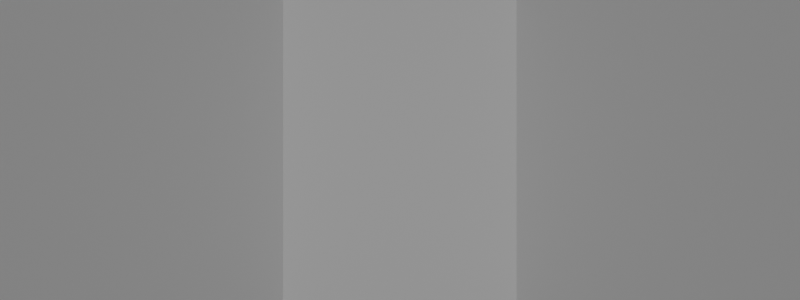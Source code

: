 # Source: SubWindow.blend  (saved by Blender 4.5.90; exported with 4.5.12 LTS)
import bpy
from mathutils import Matrix  # noqa: F401  (used for matrix-valued properties, if any)

bpy.ops.wm.read_factory_settings(use_empty=True)
scene = bpy.context.scene
scene.name = 'Scene'

# ---- collections
col_collection = bpy.data.collections.new('Collection'); scene.collection.children.link(col_collection)

# ---- materials (node trees are filled in below, after node groups)
mat_material = bpy.data.materials.new('Material')
mat_material.alpha_threshold = 0.0
mat_material.roughness = 0.5
mat_material.line_color = (0.0, 0.0, 0.0, 1.0)
mat_bg = bpy.data.materials.new('BG')

# ---- material node trees
mat_material.use_nodes = True; mat_material.node_tree.nodes.clear()
_N = mat_material.node_tree.nodes; _L = mat_material.node_tree.links
n0 = _N.new('ShaderNodeOutputMaterial'); n0.name = 'Material Output'; n0.location = (213, 163)
n1 = _N.new('ShaderNodeBsdfPrincipled'); n1.name = 'Principled BSDF'; n1.location = (-216, 199)
n1.inputs[0].default_value = (0.004642, 0.008456, 0.01658, 1.0)
n1.inputs[1].default_value = 1.0
n1.inputs[3].default_value = 10.05
n2 = _N.new('ShaderNodeTexNoise'); n2.name = 'Noise Texture'; n2.location = (-514, 171)
n2.inputs[2].default_value = 5.5
n2.inputs[4].default_value = 0.5305
_L.new(n1.outputs[0], n0.inputs[0])
_L.new(n2.outputs[0], n1.inputs[2])
n0.is_active_output = True
mat_bg.use_nodes = True; mat_bg.node_tree.nodes.clear()
_N = mat_bg.node_tree.nodes; _L = mat_bg.node_tree.links
n0 = _N.new('ShaderNodeBsdfPrincipled'); n0.name = 'Principled BSDF'; n0.location = (-200, 100)
n0.inputs[0].default_value = (0.03722, 0.3012, 0.5225, 1.0)
n1 = _N.new('ShaderNodeOutputMaterial'); n1.name = 'Material Output'; n1.location = (200, 100)
_L.new(n0.outputs[0], n1.inputs[0])
n1.is_active_output = True

# ---- world
world_world = bpy.data.worlds.new('World'); scene.world = world_world
world_world.use_nodes = True; world_world.node_tree.nodes.clear()
_N = world_world.node_tree.nodes; _L = world_world.node_tree.links
n0 = _N.new('ShaderNodeOutputWorld'); n0.name = 'World Output'; n0.location = (200, 100)
n1 = _N.new('ShaderNodeBackground'); n1.name = 'Background'; n1.location = (-200, 100)
n1.inputs[0].default_value = (0.05088, 0.05088, 0.05088, 1.0)
_L.new(n1.outputs[0], n0.inputs[0])
n0.is_active_output = True
world_world.color = (0.05088, 0.05088, 0.05088)
world_world.sun_shadow_jitter_overblur = 0.0

# ---- cameras
cam_camera = bpy.data.cameras.new('Camera')
cam_camera.clip_end = 100.0
cam_camera.ortho_scale = 7.314

# ---- lights
light_light = bpy.data.lights.new('Light', 'POINT')
light_light.energy = 1000.0
light_light.shadow_soft_size = 0.1
light_sun = bpy.data.lights.new('Sun', 'SUN')
light_sun.energy = 1.0

# ---- meshes
me_cube = bpy.data.meshes.new('Cube')
me_cube.from_pydata([(1.0, 1.0, 1.0), (1.0, 1.0, -1.0), (1.0, -1.0, 1.0), (1.0, -1.0, -1.0), (-1.0, 1.0, 1.0), (-1.0, 1.0, -1.0), (-1.0, -1.0, 1.0), (-1.0, -1.0, -1.0), (-0.6158, 1.0, 0.0004778), (-0.6041, 1.0, -0.1696), (-0.6041, 1.0, 0.1706), (-0.5133, 1.0, -0.4839), (-0.5133, 1.0, 0.4849), (-0.5695, 1.0, -0.3332), (-0.5695, 1.0, 0.3342), (-0.4377, 1.0, 0.617), (-0.3455, 1.0, 0.7255), (-0.007645, 1.0, 0.8724), (-0.1263, 1.0, 0.8557), (-0.2404, 1.0, 0.806), (0.2251, 1.0, 0.806), (0.4224, 1.0, 0.617), (0.3302, 1.0, 0.7255), (0.111, 1.0, 0.8557), (-0.4377, 1.0, -0.6161), (-0.2404, 1.0, -0.8051), (-0.3455, 1.0, -0.7245), (-0.007645, 1.0, -0.8715), (0.2251, 1.0, -0.8051), (0.111, 1.0, -0.8547), (-0.1263, 1.0, -0.8547), (0.4224, 1.0, -0.6161), (0.498, 1.0, -0.4839), (0.498, 1.0, 0.4849), (0.6005, 1.0, 0.0004778), (0.5888, 1.0, -0.1696), (0.5888, 1.0, 0.1706), (0.5542, 1.0, 0.3342), (0.5542, 1.0, -0.3332), (0.3302, 1.0, -0.7245), (-0.4377, -0.9517, 0.617), (-0.4778, -1.0, 0.6443), (-0.439, -0.9642, 0.618), (-0.443, -0.9759, 0.6207), (-0.4494, -0.9859, 0.625), (-0.4577, -0.9935, 0.6307), (-0.4674, -0.9984, 0.6373), (-0.2404, -0.9517, 0.806), (-0.2651, -1.0, 0.848), (-0.2412, -0.9642, 0.8075), (-0.2437, -0.9759, 0.8117), (-0.2476, -0.9859, 0.8183), (-0.2527, -0.9935, 0.827), (-0.2587, -0.9984, 0.8371), (-0.3455, -0.9517, 0.7255), (-0.3787, -1.0, 0.7608), (-0.3466, -0.9642, 0.7267), (-0.35, -0.9759, 0.7302), (-0.3552, -0.9859, 0.7358), (-0.3621, -0.9935, 0.7431), (-0.3701, -0.9984, 0.7517), (-0.007645, -0.9517, 0.8724), (-0.007645, -1.0, 0.9212), (-0.007645, -0.9642, 0.8741), (-0.007645, -0.9759, 0.8789), (-0.007645, -0.9859, 0.8867), (-0.007645, -0.9935, 0.8968), (-0.007645, -0.9984, 0.9086), (0.2251, -0.9517, 0.806), (0.2498, -1.0, 0.848), (0.2259, -0.9642, 0.8075), (0.2284, -0.9759, 0.8117), (0.2323, -0.9859, 0.8183), (0.2374, -0.9935, 0.827), (0.2434, -0.9984, 0.8371), (0.111, -0.9517, 0.8557), (0.1242, -1.0, 0.9026), (0.1114, -0.9642, 0.8573), (0.1128, -0.9759, 0.8619), (0.1149, -0.9859, 0.8694), (0.1176, -0.9935, 0.8791), (0.1208, -0.9984, 0.8904), (-0.1263, -0.9517, 0.8557), (-0.1395, -1.0, 0.9026), (-0.1267, -0.9642, 0.8573), (-0.1281, -0.9759, 0.8619), (-0.1302, -0.9859, 0.8694), (-0.1329, -0.9935, 0.8791), (-0.1361, -0.9984, 0.8904), (0.4224, -0.9517, 0.617), (0.4621, -1.0, 0.6449), (0.4237, -0.9642, 0.618), (0.4277, -0.9759, 0.6208), (0.434, -0.9859, 0.6252), (0.4422, -0.9935, 0.631), (0.4518, -0.9984, 0.6377), (0.498, -0.9517, -0.4839), (0.5419, -1.0, -0.5045), (0.4995, -0.9642, -0.4846), (0.5039, -0.9759, -0.4867), (0.5108, -0.9859, -0.49), (0.5199, -0.9935, -0.4942), (0.5305, -0.9984, -0.4992), (0.498, -0.9517, 0.4849), (0.5419, -1.0, 0.5055), (0.4995, -0.9642, 0.4856), (0.5039, -0.9759, 0.4877), (0.5108, -0.9859, 0.4909), (0.5199, -0.9935, 0.4952), (0.5305, -0.9984, 0.5001), (0.6005, -0.9517, 0.0004778), (0.6489, -1.0, 0.0004778), (0.6021, -0.9642, 0.0004778), (0.607, -0.9759, 0.0004778), (0.6147, -0.9859, 0.0004778), (0.6247, -0.9935, 0.0004778), (0.6364, -0.9984, 0.0004778), (0.5888, -0.9517, -0.1696), (0.6368, -1.0, -0.1763), (0.5904, -0.9642, -0.1699), (0.5952, -0.9759, -0.1705), (0.6028, -0.9859, -0.1716), (0.6128, -0.9935, -0.173), (0.6243, -0.9984, -0.1746), (0.5888, -0.9517, 0.1706), (0.6368, -1.0, 0.1773), (0.5904, -0.9642, 0.1708), (0.5952, -0.9759, 0.1715), (0.6028, -0.9859, 0.1725), (0.6128, -0.9935, 0.1739), (0.6243, -0.9984, 0.1755), (0.5542, -0.9517, 0.3342), (0.6007, -1.0, 0.3477), (0.5558, -0.9642, 0.3346), (0.5604, -0.9759, 0.336), (0.5678, -0.9859, 0.3381), (0.5774, -0.9935, 0.3409), (0.5887, -0.9984, 0.3442), (0.5542, -0.9517, -0.3332), (0.6007, -1.0, -0.3467), (0.5558, -0.9642, -0.3337), (0.5604, -0.9759, -0.335), (0.5678, -0.9859, -0.3372), (0.5774, -0.9935, -0.3399), (0.5887, -0.9984, -0.3432), (0.3302, -0.9517, 0.7255), (0.3637, -1.0, 0.7607), (0.3314, -0.9642, 0.7267), (0.3347, -0.9759, 0.7302), (0.34, -0.9859, 0.7358), (0.3469, -0.9935, 0.7431), (0.355, -0.9984, 0.7516), (-0.6158, -0.9517, 0.0004778), (-0.6642, -1.0, 0.0004778), (-0.6174, -0.9642, 0.0004778), (-0.6223, -0.9759, 0.0004778), (-0.63, -0.9859, 0.0004778), (-0.64, -0.9935, 0.0004778), (-0.6517, -0.9984, 0.0004778), (-0.6041, -0.9517, 0.1706), (-0.652, -1.0, 0.1773), (-0.6057, -0.9642, 0.1708), (-0.6105, -0.9759, 0.1715), (-0.6181, -0.9859, 0.1725), (-0.6281, -0.9935, 0.1739), (-0.6396, -0.9984, 0.1755), (-0.6041, -0.9517, -0.1696), (-0.652, -1.0, -0.1763), (-0.6057, -0.9642, -0.1699), (-0.6105, -0.9759, -0.1705), (-0.6181, -0.9859, -0.1716), (-0.6281, -0.9935, -0.173), (-0.6396, -0.9984, -0.1746), (-0.5133, -0.9517, -0.4839), (-0.557, -1.0, -0.5048), (-0.5148, -0.9642, -0.4847), (-0.5191, -0.9759, -0.4867), (-0.5261, -0.9859, -0.4901), (-0.5352, -0.9935, -0.4944), (-0.5457, -0.9984, -0.4994), (-0.557, -1.0, 0.5058), (-0.5133, -0.9517, 0.4849), (-0.5457, -0.9984, 0.5004), (-0.5352, -0.9935, 0.4954), (-0.5261, -0.9859, 0.491), (-0.5191, -0.9759, 0.4877), (-0.5148, -0.9642, 0.4856), (-0.4777, -1.0, -0.6434), (-0.4377, -0.9517, -0.6161), (-0.4674, -0.9984, -0.6363), (-0.4577, -0.9935, -0.6297), (-0.4494, -0.9859, -0.6241), (-0.443, -0.9759, -0.6197), (-0.439, -0.9642, -0.617), (-0.5695, -0.9517, -0.3332), (-0.616, -1.0, -0.3467), (-0.5711, -0.9642, -0.3337), (-0.5757, -0.9759, -0.335), (-0.5831, -0.9859, -0.3372), (-0.5927, -0.9935, -0.3399), (-0.604, -0.9984, -0.3432), (-0.5695, -0.9517, 0.3342), (-0.616, -1.0, 0.3477), (-0.5711, -0.9642, 0.3346), (-0.5757, -0.9759, 0.336), (-0.5831, -0.9859, 0.3381), (-0.5927, -0.9935, 0.3409), (-0.604, -0.9984, 0.3442), (-0.3788, -1.0, -0.7599), (-0.3455, -0.9517, -0.7245), (-0.3702, -0.9984, -0.7507), (-0.3621, -0.9935, -0.7422), (-0.3552, -0.9859, -0.7349), (-0.35, -0.9759, -0.7292), (-0.3466, -0.9642, -0.7257), (-0.007645, -0.9517, -0.8715), (-0.007645, -1.0, -0.9202), (-0.007645, -0.9642, -0.8731), (-0.007645, -0.9759, -0.878), (-0.007645, -0.9859, -0.8857), (-0.007645, -0.9935, -0.8958), (-0.007645, -0.9984, -0.9076), (-0.1263, -0.9517, -0.8547), (-0.1395, -1.0, -0.9016), (-0.1267, -0.9642, -0.8563), (-0.1281, -0.9759, -0.861), (-0.1302, -0.9859, -0.8684), (-0.1329, -0.9935, -0.8782), (-0.1361, -0.9984, -0.8895), (-0.2404, -0.9517, -0.8051), (-0.2651, -1.0, -0.847), (-0.2412, -0.9642, -0.8065), (-0.2437, -0.9759, -0.8107), (-0.2476, -0.9859, -0.8174), (-0.2527, -0.9935, -0.826), (-0.2587, -0.9984, -0.8362), (0.2251, -0.9517, -0.8051), (0.2498, -1.0, -0.847), (0.2259, -0.9642, -0.8065), (0.2284, -0.9759, -0.8107), (0.2323, -0.9859, -0.8174), (0.2374, -0.9935, -0.826), (0.2434, -0.9984, -0.8362), (0.4224, -0.9517, -0.6161), (0.4621, -1.0, -0.6439), (0.4237, -0.9642, -0.617), (0.4277, -0.9759, -0.6198), (0.434, -0.9859, -0.6242), (0.4422, -0.9935, -0.63), (0.4518, -0.9984, -0.6367), (0.111, -0.9517, -0.8547), (0.1242, -1.0, -0.9016), (0.1114, -0.9642, -0.8563), (0.1128, -0.9759, -0.861), (0.1149, -0.9859, -0.8684), (0.1176, -0.9935, -0.8782), (0.1208, -0.9984, -0.8895), (0.3302, -0.9517, -0.7245), (0.3637, -1.0, -0.7597), (0.3314, -0.9642, -0.7257), (0.3347, -0.9759, -0.7292), (0.34, -0.9859, -0.7348), (0.3469, -0.9935, -0.7421), (0.355, -0.9984, -0.7506)], [], [(0, 4, 6, 2), (7, 6, 4, 5), (5, 1, 3, 7), (1, 0, 2, 3), (4, 0, 1, 5, 24, 26, 25, 30, 27, 29, 28, 39, 31, 32, 38, 35, 34, 36, 37, 33, 21, 22, 20, 23, 17, 18, 19, 16, 15), (24, 5, 4, 15, 12, 14, 10, 8, 9, 13, 11), (41, 180, 182, 46), (46, 182, 183, 45), (45, 183, 184, 44), (44, 184, 185, 43), (43, 185, 186, 42), (42, 186, 181, 40), (174, 187, 189, 179), (179, 189, 190, 178), (178, 190, 191, 177), (177, 191, 192, 176), (176, 192, 193, 175), (175, 193, 188, 173), (173, 194, 196, 175), (175, 196, 197, 176), (176, 197, 198, 177), (177, 198, 199, 178), (178, 199, 200, 179), (179, 200, 195, 174), (167, 195, 200, 172), (172, 200, 199, 171), (171, 199, 198, 170), (170, 198, 197, 169), (169, 197, 196, 168), (168, 196, 194, 166), (153, 167, 172, 158), (158, 172, 171, 157), (157, 171, 170, 156), (156, 170, 169, 155), (155, 169, 168, 154), (154, 168, 166, 152), (152, 159, 161, 154), (154, 161, 162, 155), (155, 162, 163, 156), (156, 163, 164, 157), (157, 164, 165, 158), (158, 165, 160, 153), (159, 201, 203, 161), (161, 203, 204, 162), (162, 204, 205, 163), (163, 205, 206, 164), (164, 206, 207, 165), (165, 207, 202, 160), (180, 202, 207, 182), (182, 207, 206, 183), (183, 206, 205, 184), (184, 205, 204, 185), (185, 204, 203, 186), (186, 203, 201, 181), (187, 208, 210, 189), (189, 210, 211, 190), (190, 211, 212, 191), (191, 212, 213, 192), (192, 213, 214, 193), (193, 214, 209, 188), (40, 54, 56, 42), (42, 56, 57, 43), (43, 57, 58, 44), (44, 58, 59, 45), (45, 59, 60, 46), (46, 60, 55, 41), (48, 55, 60, 53), (53, 60, 59, 52), (52, 59, 58, 51), (51, 58, 57, 50), (50, 57, 56, 49), (49, 56, 54, 47), (47, 82, 84, 49), (49, 84, 85, 50), (50, 85, 86, 51), (51, 86, 87, 52), (52, 87, 88, 53), (53, 88, 83, 48), (62, 83, 88, 67), (67, 88, 87, 66), (66, 87, 86, 65), (65, 86, 85, 64), (64, 85, 84, 63), (63, 84, 82, 61), (61, 75, 77, 63), (63, 77, 78, 64), (64, 78, 79, 65), (65, 79, 80, 66), (66, 80, 81, 67), (67, 81, 76, 62), (69, 76, 81, 74), (74, 81, 80, 73), (73, 80, 79, 72), (72, 79, 78, 71), (71, 78, 77, 70), (70, 77, 75, 68), (68, 145, 147, 70), (70, 147, 148, 71), (71, 148, 149, 72), (72, 149, 150, 73), (73, 150, 151, 74), (74, 151, 146, 69), (90, 146, 151, 95), (95, 151, 150, 94), (94, 150, 149, 93), (93, 149, 148, 92), (92, 148, 147, 91), (91, 147, 145, 89), (89, 103, 105, 91), (91, 105, 106, 92), (92, 106, 107, 93), (93, 107, 108, 94), (94, 108, 109, 95), (95, 109, 104, 90), (103, 131, 133, 105), (105, 133, 134, 106), (106, 134, 135, 107), (107, 135, 136, 108), (108, 136, 137, 109), (109, 137, 132, 104), (125, 132, 137, 130), (130, 137, 136, 129), (129, 136, 135, 128), (128, 135, 134, 127), (127, 134, 133, 126), (126, 133, 131, 124), (111, 125, 130, 116), (116, 130, 129, 115), (115, 129, 128, 114), (114, 128, 127, 113), (113, 127, 126, 112), (112, 126, 124, 110), (110, 117, 119, 112), (112, 119, 120, 113), (113, 120, 121, 114), (114, 121, 122, 115), (115, 122, 123, 116), (116, 123, 118, 111), (117, 138, 140, 119), (119, 140, 141, 120), (120, 141, 142, 121), (121, 142, 143, 122), (122, 143, 144, 123), (123, 144, 139, 118), (97, 139, 144, 102), (102, 144, 143, 101), (101, 143, 142, 100), (100, 142, 141, 99), (99, 141, 140, 98), (98, 140, 138, 96), (96, 243, 245, 98), (98, 245, 246, 99), (99, 246, 247, 100), (100, 247, 248, 101), (101, 248, 249, 102), (102, 249, 244, 97), (243, 257, 259, 245), (245, 259, 260, 246), (246, 260, 261, 247), (247, 261, 262, 248), (248, 262, 263, 249), (249, 263, 258, 244), (237, 258, 263, 242), (242, 263, 262, 241), (241, 262, 261, 240), (240, 261, 260, 239), (239, 260, 259, 238), (238, 259, 257, 236), (236, 250, 252, 238), (238, 252, 253, 239), (239, 253, 254, 240), (240, 254, 255, 241), (241, 255, 256, 242), (242, 256, 251, 237), (216, 251, 256, 221), (221, 256, 255, 220), (220, 255, 254, 219), (219, 254, 253, 218), (218, 253, 252, 217), (217, 252, 250, 215), (215, 222, 224, 217), (217, 224, 225, 218), (218, 225, 226, 219), (219, 226, 227, 220), (220, 227, 228, 221), (221, 228, 223, 216), (222, 229, 231, 224), (224, 231, 232, 225), (225, 232, 233, 226), (226, 233, 234, 227), (227, 234, 235, 228), (228, 235, 230, 223), (208, 230, 235, 210), (210, 235, 234, 211), (211, 234, 233, 212), (212, 233, 232, 213), (213, 232, 231, 214), (214, 231, 229, 209), (40, 181, 12, 15), (41, 6, 7, 187, 174, 195, 167, 153, 160, 202, 180), (187, 7, 3, 2, 6, 41, 55, 48, 83, 62, 76, 69, 146, 90, 104, 132, 125, 111, 118, 139, 97, 244, 258, 237, 251, 216, 223, 230, 208), (54, 40, 15, 16), (47, 54, 16, 19), (82, 47, 19, 18), (61, 82, 18, 17), (75, 61, 17, 23), (68, 75, 23, 20), (145, 68, 20, 22), (145, 22, 21, 89), (103, 89, 21, 33), (138, 38, 32, 96), (96, 32, 31, 243), (103, 33, 37, 131), (124, 36, 34, 110), (110, 34, 35, 117), (117, 35, 38, 138), (131, 37, 36, 124), (152, 166, 9, 8), (159, 152, 8, 10), (201, 159, 10, 14), (166, 194, 13, 9), (11, 173, 188, 24), (194, 173, 11, 13), (181, 201, 14, 12), (188, 209, 26, 24), (26, 209, 229, 25), (27, 215, 250, 29), (30, 222, 215, 27), (25, 229, 222, 30), (28, 236, 257, 39), (29, 250, 236, 28), (243, 31, 39, 257)])
me_cube.polygons.foreach_set('use_smooth', [1, 1, 1, 1, 1, 1, 1, 1, 1, 0, 0, 0, 1, 1, 1, 0, 0, 0, 0, 0, 0, 1, 1, 1, 1, 1, 1, 0, 0, 0, 1, 1, 1, 0, 0, 0, 0, 0, 0, 1, 1, 1, 0, 0, 0, 1, 1, 1, 1, 1, 1, 0, 0, 0, 1, 1, 1, 0, 0, 0, 0, 0, 0, 1, 1, 1, 1, 1, 1, 0, 0, 0, 0, 0, 0, 1, 1, 1, 1, 1, 1, 0, 0, 0, 0, 0, 0, 1, 1, 1, 1, 1, 1, 0, 0, 0, 0, 0, 0, 1, 1, 1, 1, 1, 1, 0, 0, 0, 0, 0, 0, 1, 1, 1, 0, 0, 0, 1, 1, 1, 1, 1, 1, 0, 0, 0, 1, 1, 1, 0, 0, 0, 0, 0, 0, 1, 1, 1, 0, 0, 0, 1, 1, 1, 1, 1, 1, 0, 0, 0, 0, 0, 0, 1, 1, 1, 0, 0, 0, 1, 1, 1, 1, 1, 1, 0, 0, 0, 0, 0, 0, 1, 1, 1, 1, 1, 1, 0, 0, 0, 0, 0, 0, 1, 1, 1, 0, 0, 0, 1, 1, 1, 1, 1, 1, 0, 0, 0, 0, 1, 1, 0, 0, 0, 0, 0, 0, 0, 0, 0, 0, 0, 0, 0, 0, 0, 0, 0, 0, 0, 0, 0, 0, 0, 0, 0, 0, 0, 0, 0, 0, 0])
_uv = me_cube.uv_layers.new(name='UVMap')
_uv.uv.foreach_set('vector', [0.625, 0.5, 0.875, 0.5, 0.875, 0.75, 0.625, 0.75, 0.375, 0.0, 0.625, 0.0, 0.625, 0.25, 0.375, 0.25, 0.125, 0.5, 0.375, 0.5, 0.375, 0.75, 0.125, 0.75, 0.375, 0.5, 0.625, 0.5, 0.625, 0.75, 0.375, 0.75, 0.625, 0.25, 0.625, 0.5, 0.375, 0.5, 0.375, 0.25, 0.423, 0.3203, 0.4094, 0.3318, 0.3994, 0.345, 0.3932, 0.3592, 0.3911, 0.374, 0.3932, 0.3889, 0.3994, 0.4031, 0.4094, 0.4163, 0.423, 0.4278, 0.4395, 0.4372, 0.4584, 0.4443, 0.4788, 0.4486, 0.5001, 0.4501, 0.5213, 0.4486, 0.5418, 0.4443, 0.5606, 0.4372, 0.5771, 0.4278, 0.5907, 0.4163, 0.6008, 0.4031, 0.607, 0.3889, 0.6091, 0.374, 0.607, 0.3592, 0.6008, 0.345, 0.5907, 0.3318, 0.5771, 0.3203, 0.423, 0.3203, 0.375, 0.25, 0.625, 0.25, 0.5771, 0.3203, 0.5606, 0.3108, 0.5418, 0.3038, 0.5213, 0.2995, 0.5001, 0.298, 0.4788, 0.2995, 0.4584, 0.3038, 0.4395, 0.3108, 0.5805, 0.9347, 0.5632, 0.9446, 0.5626, 0.9432, 0.5797, 0.9334, 0.5797, 0.9334, 0.5626, 0.9432, 0.5619, 0.9419, 0.5788, 0.9322, 0.5788, 0.9322, 0.5619, 0.9419, 0.5606, 0.9392, 0.5771, 0.9297, 0.375, 0.7317, 0.3438, 0.7317, 0.3438, 0.7331, 0.375, 0.7331, 0.375, 0.7331, 0.3438, 0.7331, 0.3438, 0.7338, 0.375, 0.7338, 0.375, 0.7338, 0.3438, 0.7338, 0.3437, 0.7346, 0.375, 0.7346, 0.4369, 0.9446, 0.4196, 0.9347, 0.4205, 0.9334, 0.4376, 0.9432, 0.4376, 0.9432, 0.4205, 0.9334, 0.4213, 0.9322, 0.4382, 0.9419, 0.4382, 0.9419, 0.4213, 0.9322, 0.423, 0.9297, 0.4395, 0.9392, 0.1562, 0.7317, 0.125, 0.7317, 0.125, 0.7331, 0.1562, 0.7331, 0.1562, 0.7331, 0.125, 0.7331, 0.125, 0.7338, 0.1562, 0.7338, 0.1562, 0.7338, 0.125, 0.7338, 0.125, 0.7346, 0.1562, 0.7346, 0.1562, 0.7346, 0.1875, 0.7346, 0.1875, 0.7338, 0.1562, 0.7338, 0.1562, 0.7338, 0.1875, 0.7338, 0.1875, 0.7331, 0.1562, 0.7331, 0.1562, 0.7331, 0.1875, 0.7331, 0.1875, 0.7317, 0.1562, 0.7317, 0.4395, 0.9392, 0.4584, 0.9462, 0.4575, 0.9491, 0.4382, 0.9419, 0.4382, 0.9419, 0.4575, 0.9491, 0.4571, 0.9505, 0.4376, 0.9432, 0.4376, 0.9432, 0.4571, 0.9505, 0.4567, 0.952, 0.4369, 0.9446, 0.478, 0.9565, 0.4567, 0.952, 0.4571, 0.9505, 0.4782, 0.955, 0.4782, 0.955, 0.4571, 0.9505, 0.4575, 0.9491, 0.4784, 0.9535, 0.4784, 0.9535, 0.4575, 0.9491, 0.4584, 0.9462, 0.4788, 0.9505, 0.2188, 0.7317, 0.1875, 0.7317, 0.1875, 0.7331, 0.2188, 0.7331, 0.2188, 0.7331, 0.1875, 0.7331, 0.1875, 0.7338, 0.2188, 0.7338, 0.2188, 0.7338, 0.1875, 0.7338, 0.1875, 0.7346, 0.2187, 0.7346, 0.5001, 0.958, 0.478, 0.9565, 0.4782, 0.955, 0.5001, 0.9565, 0.5001, 0.9565, 0.4782, 0.955, 0.4784, 0.9535, 0.5001, 0.955, 0.5001, 0.955, 0.4784, 0.9535, 0.4788, 0.9505, 0.5001, 0.952, 0.25, 0.7317, 0.2188, 0.7317, 0.2188, 0.7331, 0.25, 0.7331, 0.25, 0.7331, 0.2188, 0.7331, 0.2188, 0.7338, 0.25, 0.7338, 0.25, 0.7338, 0.2188, 0.7338, 0.2187, 0.7346, 0.25, 0.7346, 0.25, 0.7346, 0.2813, 0.7346, 0.2812, 0.7338, 0.25, 0.7338, 0.25, 0.7338, 0.2812, 0.7338, 0.2812, 0.7331, 0.25, 0.7331, 0.25, 0.7331, 0.2812, 0.7331, 0.2813, 0.7317, 0.25, 0.7317, 0.5001, 0.952, 0.5213, 0.9505, 0.5217, 0.9535, 0.5001, 0.955, 0.5001, 0.955, 0.5217, 0.9535, 0.5219, 0.955, 0.5001, 0.9565, 0.5001, 0.9565, 0.5219, 0.955, 0.5222, 0.9565, 0.5001, 0.958, 0.2813, 0.7346, 0.3125, 0.7346, 0.3125, 0.7338, 0.2812, 0.7338, 0.2812, 0.7338, 0.3125, 0.7338, 0.3125, 0.7331, 0.2812, 0.7331, 0.2812, 0.7331, 0.3125, 0.7331, 0.3125, 0.7317, 0.2813, 0.7317, 0.5213, 0.9505, 0.5418, 0.9462, 0.5426, 0.9491, 0.5217, 0.9535, 0.5217, 0.9535, 0.5426, 0.9491, 0.543, 0.9505, 0.5219, 0.955, 0.5219, 0.955, 0.543, 0.9505, 0.5435, 0.952, 0.5222, 0.9565, 0.5632, 0.9446, 0.5435, 0.952, 0.543, 0.9505, 0.5626, 0.9432, 0.5626, 0.9432, 0.543, 0.9505, 0.5426, 0.9491, 0.5619, 0.9419, 0.5619, 0.9419, 0.5426, 0.9491, 0.5418, 0.9462, 0.5606, 0.9392, 0.3438, 0.7317, 0.3125, 0.7317, 0.3125, 0.7331, 0.3438, 0.7331, 0.3438, 0.7331, 0.3125, 0.7331, 0.3125, 0.7338, 0.3438, 0.7338, 0.3438, 0.7338, 0.3125, 0.7338, 0.3125, 0.7346, 0.3437, 0.7346, 0.4196, 0.9347, 0.405, 0.9223, 0.4062, 0.9213, 0.4205, 0.9334, 0.4205, 0.9334, 0.4062, 0.9213, 0.4072, 0.9203, 0.4213, 0.9322, 0.4213, 0.9322, 0.4072, 0.9203, 0.4094, 0.9182, 0.423, 0.9297, 0.125, 0.7317, 0.09375, 0.7317, 0.09374, 0.7331, 0.125, 0.7331, 0.125, 0.7331, 0.09374, 0.7331, 0.09375, 0.7338, 0.125, 0.7338, 0.125, 0.7338, 0.09375, 0.7338, 0.09375, 0.7346, 0.125, 0.7346, 0.375, 0.7346, 0.4062, 0.7346, 0.4063, 0.7338, 0.375, 0.7338, 0.375, 0.7338, 0.4063, 0.7338, 0.4063, 0.7331, 0.375, 0.7331, 0.375, 0.7331, 0.4063, 0.7331, 0.4063, 0.7317, 0.375, 0.7317, 0.5771, 0.9297, 0.5907, 0.9182, 0.5929, 0.9203, 0.5788, 0.9322, 0.5788, 0.9322, 0.5929, 0.9203, 0.594, 0.9213, 0.5797, 0.9334, 0.5797, 0.9334, 0.594, 0.9213, 0.5951, 0.9223, 0.5805, 0.9347, 0.606, 0.9081, 0.5951, 0.9223, 0.594, 0.9213, 0.6046, 0.9073, 0.6046, 0.9073, 0.594, 0.9213, 0.5929, 0.9203, 0.6034, 0.9066, 0.6034, 0.9066, 0.5929, 0.9203, 0.5907, 0.9182, 0.6008, 0.905, 0.4375, 0.7317, 0.4063, 0.7317, 0.4063, 0.7331, 0.4375, 0.7331, 0.4375, 0.7331, 0.4063, 0.7331, 0.4063, 0.7338, 0.4375, 0.7338, 0.4375, 0.7338, 0.4063, 0.7338, 0.4062, 0.7346, 0.4375, 0.7346, 0.4375, 0.7346, 0.4687, 0.7346, 0.4688, 0.7338, 0.4375, 0.7338, 0.4375, 0.7338, 0.4688, 0.7338, 0.4687, 0.7331, 0.4375, 0.7331, 0.4375, 0.7331, 0.4687, 0.7331, 0.4688, 0.7317, 0.4375, 0.7317, 0.6008, 0.905, 0.607, 0.8908, 0.6099, 0.8916, 0.6034, 0.9066, 0.6034, 0.9066, 0.6099, 0.8916, 0.6113, 0.892, 0.6046, 0.9073, 0.6046, 0.9073, 0.6113, 0.892, 0.6128, 0.8924, 0.606, 0.9081, 0.6151, 0.876, 0.6128, 0.8924, 0.6113, 0.892, 0.6136, 0.876, 0.6136, 0.876, 0.6113, 0.892, 0.6099, 0.8916, 0.6121, 0.876, 0.6121, 0.876, 0.6099, 0.8916, 0.607, 0.8908, 0.6091, 0.876, 0.5, 0.7317, 0.4688, 0.7317, 0.4687, 0.7331, 0.5, 0.7331, 0.5, 0.7331, 0.4687, 0.7331, 0.4688, 0.7338, 0.5, 0.7338, 0.5, 0.7338, 0.4688, 0.7338, 0.4687, 0.7346, 0.5, 0.7346, 0.5, 0.7346, 0.5312, 0.7346, 0.5313, 0.7338, 0.5, 0.7338, 0.5, 0.7338, 0.5313, 0.7338, 0.5313, 0.7331, 0.5, 0.7331, 0.5, 0.7331, 0.5313, 0.7331, 0.5312, 0.7317, 0.5, 0.7317, 0.6091, 0.876, 0.607, 0.8611, 0.6099, 0.8603, 0.6121, 0.876, 0.6121, 0.876, 0.6099, 0.8603, 0.6113, 0.8599, 0.6136, 0.876, 0.6136, 0.876, 0.6113, 0.8599, 0.6128, 0.8595, 0.6151, 0.876, 0.606, 0.8438, 0.6128, 0.8595, 0.6113, 0.8599, 0.6046, 0.8446, 0.6046, 0.8446, 0.6113, 0.8599, 0.6099, 0.8603, 0.6034, 0.8453, 0.6034, 0.8453, 0.6099, 0.8603, 0.607, 0.8611, 0.6008, 0.8469, 0.5625, 0.7317, 0.5312, 0.7317, 0.5313, 0.7331, 0.5625, 0.7331, 0.5625, 0.7331, 0.5313, 0.7331, 0.5313, 0.7338, 0.5625, 0.7338, 0.5625, 0.7338, 0.5313, 0.7338, 0.5312, 0.7346, 0.5625, 0.7346, 0.5625, 0.7346, 0.5938, 0.7346, 0.5937, 0.7338, 0.5625, 0.7338, 0.5625, 0.7338, 0.5937, 0.7338, 0.5938, 0.7331, 0.5625, 0.7331, 0.5625, 0.7331, 0.5938, 0.7331, 0.5938, 0.7317, 0.5625, 0.7317, 0.6008, 0.8469, 0.5907, 0.8337, 0.5929, 0.8316, 0.6034, 0.8453, 0.6034, 0.8453, 0.5929, 0.8316, 0.5939, 0.8306, 0.6046, 0.8446, 0.6046, 0.8446, 0.5939, 0.8306, 0.5951, 0.8295, 0.606, 0.8438, 0.5806, 0.8172, 0.5951, 0.8295, 0.5939, 0.8306, 0.5797, 0.8185, 0.5797, 0.8185, 0.5939, 0.8306, 0.5929, 0.8316, 0.5789, 0.8197, 0.5789, 0.8197, 0.5929, 0.8316, 0.5907, 0.8337, 0.5771, 0.8222, 0.625, 0.7317, 0.5938, 0.7317, 0.5938, 0.7331, 0.625, 0.7331, 0.625, 0.7331, 0.5938, 0.7331, 0.5937, 0.7338, 0.625, 0.7338, 0.625, 0.7338, 0.5937, 0.7338, 0.5938, 0.7346, 0.625, 0.7346, 0.625, 0.7346, 0.6562, 0.7346, 0.6562, 0.7338, 0.625, 0.7338, 0.625, 0.7338, 0.6562, 0.7338, 0.6562, 0.7331, 0.625, 0.7331, 0.625, 0.7331, 0.6562, 0.7331, 0.6562, 0.7317, 0.625, 0.7317, 0.5771, 0.8222, 0.5606, 0.8128, 0.5619, 0.81, 0.5789, 0.8197, 0.5789, 0.8197, 0.5619, 0.81, 0.5625, 0.8087, 0.5797, 0.8185, 0.5797, 0.8185, 0.5625, 0.8087, 0.5632, 0.8073, 0.5806, 0.8172, 0.6562, 0.7346, 0.6875, 0.7346, 0.6875, 0.7338, 0.6562, 0.7338, 0.6562, 0.7338, 0.6875, 0.7338, 0.6875, 0.7331, 0.6562, 0.7331, 0.6562, 0.7331, 0.6875, 0.7331, 0.6875, 0.7317, 0.6562, 0.7317, 0.5606, 0.8128, 0.5418, 0.8057, 0.5426, 0.8028, 0.5619, 0.81, 0.5619, 0.81, 0.5426, 0.8028, 0.543, 0.8014, 0.5625, 0.8087, 0.5625, 0.8087, 0.543, 0.8014, 0.5435, 0.7999, 0.5632, 0.8073, 0.5222, 0.7954, 0.5435, 0.7999, 0.543, 0.8014, 0.5219, 0.797, 0.5219, 0.797, 0.543, 0.8014, 0.5426, 0.8028, 0.5217, 0.7984, 0.5217, 0.7984, 0.5426, 0.8028, 0.5418, 0.8057, 0.5213, 0.8014, 0.7188, 0.7317, 0.6875, 0.7317, 0.6875, 0.7331, 0.7188, 0.7331, 0.7188, 0.7331, 0.6875, 0.7331, 0.6875, 0.7338, 0.7188, 0.7338, 0.7188, 0.7338, 0.6875, 0.7338, 0.6875, 0.7346, 0.7188, 0.7346, 0.5001, 0.7939, 0.5222, 0.7954, 0.5219, 0.797, 0.5001, 0.7955, 0.5001, 0.7955, 0.5219, 0.797, 0.5217, 0.7984, 0.5001, 0.7969, 0.5001, 0.7969, 0.5217, 0.7984, 0.5213, 0.8014, 0.5001, 0.7999, 0.75, 0.7317, 0.7188, 0.7317, 0.7188, 0.7331, 0.75, 0.7331, 0.75, 0.7331, 0.7188, 0.7331, 0.7188, 0.7338, 0.75, 0.7338, 0.75, 0.7338, 0.7188, 0.7338, 0.7188, 0.7346, 0.75, 0.7346, 0.75, 0.7346, 0.7812, 0.7346, 0.7812, 0.7338, 0.75, 0.7338, 0.75, 0.7338, 0.7812, 0.7338, 0.7812, 0.7331, 0.75, 0.7331, 0.75, 0.7331, 0.7812, 0.7331, 0.7812, 0.7317, 0.75, 0.7317, 0.5001, 0.7999, 0.4788, 0.8014, 0.4784, 0.7984, 0.5001, 0.7969, 0.5001, 0.7969, 0.4784, 0.7984, 0.4782, 0.797, 0.5001, 0.7955, 0.5001, 0.7955, 0.4782, 0.797, 0.478, 0.7954, 0.5001, 0.7939, 0.7812, 0.7346, 0.8125, 0.7346, 0.8125, 0.7338, 0.7812, 0.7338, 0.7812, 0.7338, 0.8125, 0.7338, 0.8125, 0.7331, 0.7812, 0.7331, 0.7812, 0.7331, 0.8125, 0.7331, 0.8125, 0.7317, 0.7812, 0.7317, 0.4788, 0.8014, 0.4584, 0.8057, 0.4575, 0.8028, 0.4784, 0.7984, 0.4784, 0.7984, 0.4575, 0.8028, 0.4571, 0.8014, 0.4782, 0.797, 0.4782, 0.797, 0.4571, 0.8014, 0.4567, 0.7999, 0.478, 0.7954, 0.4369, 0.8073, 0.4567, 0.7999, 0.4571, 0.8014, 0.4376, 0.8087, 0.4376, 0.8087, 0.4571, 0.8014, 0.4575, 0.8028, 0.4382, 0.81, 0.4382, 0.81, 0.4575, 0.8028, 0.4584, 0.8057, 0.4395, 0.8128, 0.8438, 0.7317, 0.8125, 0.7317, 0.8125, 0.7331, 0.8438, 0.7331, 0.8438, 0.7331, 0.8125, 0.7331, 0.8125, 0.7338, 0.8437, 0.7338, 0.8437, 0.7338, 0.8125, 0.7338, 0.8125, 0.7346, 0.8438, 0.7346, 0.8438, 0.7346, 0.875, 0.7346, 0.875, 0.7338, 0.8437, 0.7338, 0.8437, 0.7338, 0.875, 0.7338, 0.875, 0.7331, 0.8438, 0.7331, 0.8438, 0.7331, 0.875, 0.7331, 0.875, 0.7317, 0.8438, 0.7317, 0.4395, 0.8128, 0.423, 0.8222, 0.4212, 0.8197, 0.4382, 0.81, 0.4382, 0.81, 0.4212, 0.8197, 0.4204, 0.8185, 0.4376, 0.8087, 0.4376, 0.8087, 0.4204, 0.8185, 0.4195, 0.8172, 0.4369, 0.8073, 0.875, 0.7346, 0.9063, 0.7346, 0.9062, 0.7338, 0.875, 0.7338, 0.875, 0.7338, 0.9062, 0.7338, 0.9062, 0.7331, 0.875, 0.7331, 0.875, 0.7331, 0.9062, 0.7331, 0.9062, 0.7317, 0.875, 0.7317, 0.423, 0.8222, 0.4094, 0.8337, 0.4072, 0.8316, 0.4212, 0.8197, 0.4212, 0.8197, 0.4072, 0.8316, 0.4062, 0.8306, 0.4204, 0.8185, 0.4204, 0.8185, 0.4062, 0.8306, 0.405, 0.8295, 0.4195, 0.8172, 0.3941, 0.8438, 0.405, 0.8295, 0.4062, 0.8306, 0.3955, 0.8446, 0.3955, 0.8446, 0.4062, 0.8306, 0.4072, 0.8316, 0.3967, 0.8453, 0.3967, 0.8453, 0.4072, 0.8316, 0.4094, 0.8337, 0.3994, 0.8469, 0.9375, 0.7317, 0.9062, 0.7317, 0.9062, 0.7331, 0.9375, 0.7331, 0.9375, 0.7331, 0.9062, 0.7331, 0.9062, 0.7338, 0.9375, 0.7338, 0.9375, 0.7338, 0.9062, 0.7338, 0.9063, 0.7346, 0.9375, 0.7346, 0.9375, 0.7346, 0.9688, 0.7346, 0.9688, 0.7338, 0.9375, 0.7338, 0.9375, 0.7338, 0.9688, 0.7338, 0.9687, 0.7331, 0.9375, 0.7331, 0.9375, 0.7331, 0.9687, 0.7331, 0.9687, 0.7317, 0.9375, 0.7317, 0.3994, 0.8469, 0.3932, 0.8611, 0.3902, 0.8603, 0.3967, 0.8453, 0.3967, 0.8453, 0.3902, 0.8603, 0.3888, 0.8599, 0.3955, 0.8446, 0.3955, 0.8446, 0.3888, 0.8599, 0.3873, 0.8595, 0.3941, 0.8438, 0.385, 0.876, 0.3873, 0.8595, 0.3888, 0.8599, 0.3865, 0.876, 0.3865, 0.876, 0.3888, 0.8599, 0.3902, 0.8603, 0.388, 0.876, 0.388, 0.876, 0.3902, 0.8603, 0.3932, 0.8611, 0.3911, 0.876, 1.0, 0.7317, 0.9687, 0.7317, 0.9687, 0.7331, 1.0, 0.7331, 1.0, 0.7331, 0.9687, 0.7331, 0.9688, 0.7338, 1.0, 0.7338, 1.0, 0.7338, 0.9688, 0.7338, 0.9688, 0.7346, 1.0, 0.7346, 0.0, 0.7346, 0.03125, 0.7346, 0.03125, 0.7338, -6.061e-05, 0.7338, -6.061e-05, 0.7338, 0.03125, 0.7338, 0.03125, 0.7331, -0.0002383, 0.7331, -0.0002383, 0.7331, 0.03125, 0.7331, 0.03125, 0.7317, 0.0, 0.7317, 0.3911, 0.876, 0.3932, 0.8908, 0.3902, 0.8916, 0.388, 0.876, 0.388, 0.876, 0.3902, 0.8916, 0.3888, 0.892, 0.3865, 0.876, 0.3865, 0.876, 0.3888, 0.892, 0.3873, 0.8924, 0.385, 0.876, 0.03125, 0.7346, 0.0625, 0.7346, 0.0625, 0.7338, 0.03125, 0.7338, 0.03125, 0.7338, 0.0625, 0.7338, 0.0625, 0.7331, 0.03125, 0.7331, 0.03125, 0.7331, 0.0625, 0.7331, 0.0625, 0.7317, 0.03125, 0.7317, 0.3932, 0.8908, 0.3994, 0.905, 0.3967, 0.9066, 0.3902, 0.8916, 0.3902, 0.8916, 0.3967, 0.9066, 0.3955, 0.9073, 0.3888, 0.892, 0.3888, 0.892, 0.3955, 0.9073, 0.3941, 0.9081, 0.3873, 0.8924, 0.405, 0.9223, 0.3941, 0.9081, 0.3955, 0.9073, 0.4062, 0.9213, 0.4062, 0.9213, 0.3955, 0.9073, 0.3967, 0.9066, 0.4072, 0.9203, 0.4072, 0.9203, 0.3967, 0.9066, 0.3994, 0.905, 0.4094, 0.9182, 0.09375, 0.7317, 0.0625, 0.7317, 0.0625, 0.7331, 0.09374, 0.7331, 0.09374, 0.7331, 0.0625, 0.7331, 0.0625, 0.7338, 0.09375, 0.7338, 0.09375, 0.7338, 0.0625, 0.7338, 0.0625, 0.7346, 0.09375, 0.7346, 0.375, 0.7346, 0.3437, 0.7346, 0.3438, 0.8509, 0.375, 0.8509, 0.5805, 0.9347, 0.625, 1.0, 0.375, 1.0, 0.4196, 0.9347, 0.4369, 0.9446, 0.4567, 0.952, 0.478, 0.9565, 0.5001, 0.958, 0.5222, 0.9565, 0.5435, 0.952, 0.5632, 0.9446, 0.4196, 0.9347, 0.375, 1.0, 0.375, 0.75, 0.625, 0.75, 0.625, 1.0, 0.5805, 0.9347, 0.5951, 0.9223, 0.606, 0.9081, 0.6128, 0.8924, 0.6151, 0.876, 0.6128, 0.8595, 0.606, 0.8438, 0.5951, 0.8295, 0.5806, 0.8172, 0.5632, 0.8073, 0.5435, 0.7999, 0.5222, 0.7954, 0.5001, 0.7939, 0.478, 0.7954, 0.4567, 0.7999, 0.4369, 0.8073, 0.4195, 0.8172, 0.405, 0.8295, 0.3941, 0.8438, 0.3873, 0.8595, 0.385, 0.876, 0.3873, 0.8924, 0.3941, 0.9081, 0.405, 0.9223, 0.4062, 0.7346, 0.375, 0.7346, 0.375, 0.8509, 0.4062, 0.8509, 0.4375, 0.7346, 0.4062, 0.7346, 0.4062, 0.8509, 0.4375, 0.8509, 0.4687, 0.7346, 0.4375, 0.7346, 0.4375, 0.8509, 0.4688, 0.8509, 0.5, 0.7346, 0.4687, 0.7346, 0.4688, 0.8509, 0.5, 0.8509, 0.5312, 0.7346, 0.5, 0.7346, 0.5, 0.8509, 0.5312, 0.8509, 0.5625, 0.7346, 0.5312, 0.7346, 0.5312, 0.8509, 0.5625, 0.8509, 0.5938, 0.7346, 0.5625, 0.7346, 0.5625, 0.8509, 0.5938, 0.8509, 0.5938, 0.7346, 0.5938, 0.8509, 0.625, 0.8509, 0.625, 0.7346, 0.6562, 0.7346, 0.625, 0.7346, 0.625, 0.8509, 0.6562, 0.8509, 0.8125, 0.7346, 0.8125, 0.8509, 0.8438, 0.8509, 0.8438, 0.7346, 0.8438, 0.7346, 0.8438, 0.8509, 0.875, 0.8509, 0.875, 0.7346, 0.6562, 0.7346, 0.6562, 0.8509, 0.6875, 0.8509, 0.6875, 0.7346, 0.7188, 0.7346, 0.7188, 0.8509, 0.75, 0.8509, 0.75, 0.7346, 0.75, 0.7346, 0.75, 0.8509, 0.7812, 0.8509, 0.7812, 0.7346, 0.7812, 0.7346, 0.7812, 0.8509, 0.8125, 0.8509, 0.8125, 0.7346, 0.6875, 0.7346, 0.6875, 0.8509, 0.7188, 0.8509, 0.7188, 0.7346, 0.25, 0.7346, 0.2187, 0.7346, 0.2188, 0.8509, 0.25, 0.8509, 0.2813, 0.7346, 0.25, 0.7346, 0.25, 0.8509, 0.2812, 0.8509, 0.3125, 0.7346, 0.2813, 0.7346, 0.2812, 0.8509, 0.3125, 0.8509, 0.2187, 0.7346, 0.1875, 0.7346, 0.1875, 0.8509, 0.2188, 0.8509, 0.1562, 0.8509, 0.1562, 0.7346, 0.125, 0.7346, 0.125, 0.8509, 0.1875, 0.7346, 0.1562, 0.7346, 0.1562, 0.8509, 0.1875, 0.8509, 0.3437, 0.7346, 0.3125, 0.7346, 0.3125, 0.8509, 0.3438, 0.8509, 0.125, 0.7346, 0.09375, 0.7346, 0.09375, 0.8509, 0.125, 0.8509, 0.09375, 0.8509, 0.09375, 0.7346, 0.0625, 0.7346, 0.0625, 0.8509, 1.0, 0.8509, 1.0, 0.7346, 0.9688, 0.7346, 0.9688, 0.8509, 0.03125, 0.8509, 0.03125, 0.7346, 0.0, 0.7346, 0.0, 0.8509, 0.0625, 0.8509, 0.0625, 0.7346, 0.03125, 0.7346, 0.03125, 0.8509, 0.9375, 0.8509, 0.9375, 0.7346, 0.9063, 0.7346, 0.9062, 0.8509, 0.9688, 0.8509, 0.9688, 0.7346, 0.9375, 0.7346, 0.9375, 0.8509, 0.875, 0.7346, 0.875, 0.8509, 0.9062, 0.8509, 0.9063, 0.7346])
me_cube.materials.append(mat_material)
me_cube.use_mirror_vertex_groups = False
me_cube.update()
me_cylinder = bpy.data.meshes.new('Cylinder')
me_cylinder.from_pydata([(0.0, 1.0, -1.0), (0.0, 1.0, 1.0), (0.1951, 0.9808, -1.0), (0.1951, 0.9808, 1.0), (0.3827, 0.9239, -1.0), (0.3827, 0.9239, 1.0), (0.5556, 0.8315, -1.0), (0.5556, 0.8315, 1.0), (0.7071, 0.7071, -1.0), (0.7071, 0.7071, 1.0), (0.8315, 0.5556, -1.0), (0.8315, 0.5556, 1.0), (0.9239, 0.3827, -1.0), (0.9239, 0.3827, 1.0), (0.9808, 0.1951, -1.0), (0.9808, 0.1951, 1.0), (1.0, 0.0, -1.0), (1.0, 0.0, 1.0), (0.9808, -0.1951, -1.0), (0.9808, -0.1951, 1.0), (0.9239, -0.3827, -1.0), (0.9239, -0.3827, 1.0), (0.8315, -0.5556, -1.0), (0.8315, -0.5556, 1.0), (0.7071, -0.7071, -1.0), (0.7071, -0.7071, 1.0), (0.5556, -0.8315, -1.0), (0.5556, -0.8315, 1.0), (0.3827, -0.9239, -1.0), (0.3827, -0.9239, 1.0), (0.1951, -0.9808, -1.0), (0.1951, -0.9808, 1.0), (0.0, -1.0, -1.0), (0.0, -1.0, 1.0), (-0.1951, -0.9808, -1.0), (-0.1951, -0.9808, 1.0), (-0.3827, -0.9239, -1.0), (-0.3827, -0.9239, 1.0), (-0.5556, -0.8315, -1.0), (-0.5556, -0.8315, 1.0), (-0.7071, -0.7071, -1.0), (-0.7071, -0.7071, 1.0), (-0.8315, -0.5556, -1.0), (-0.8315, -0.5556, 1.0), (-0.9239, -0.3827, -1.0), (-0.9239, -0.3827, 1.0), (-0.9808, -0.1951, -1.0), (-0.9808, -0.1951, 1.0), (-1.0, 0.0, -1.0), (-1.0, 0.0, 1.0), (-0.9808, 0.1951, -1.0), (-0.9808, 0.1951, 1.0), (-0.9239, 0.3827, -1.0), (-0.9239, 0.3827, 1.0), (-0.8315, 0.5556, -1.0), (-0.8315, 0.5556, 1.0), (-0.7071, 0.7071, -1.0), (-0.7071, 0.7071, 1.0), (-0.5556, 0.8315, -1.0), (-0.5556, 0.8315, 1.0), (-0.3827, 0.9239, -1.0), (-0.3827, 0.9239, 1.0), (-0.1951, 0.9808, -1.0), (-0.1951, 0.9808, 1.0)], [], [(0, 1, 3, 2), (2, 3, 5, 4), (4, 5, 7, 6), (6, 7, 9, 8), (8, 9, 11, 10), (10, 11, 13, 12), (12, 13, 15, 14), (14, 15, 17, 16), (16, 17, 19, 18), (18, 19, 21, 20), (20, 21, 23, 22), (22, 23, 25, 24), (24, 25, 27, 26), (26, 27, 29, 28), (28, 29, 31, 30), (30, 31, 33, 32), (32, 33, 35, 34), (34, 35, 37, 36), (36, 37, 39, 38), (38, 39, 41, 40), (40, 41, 43, 42), (42, 43, 45, 44), (44, 45, 47, 46), (46, 47, 49, 48), (48, 49, 51, 50), (50, 51, 53, 52), (52, 53, 55, 54), (54, 55, 57, 56), (56, 57, 59, 58), (58, 59, 61, 60), (3, 1, 63, 61, 59, 57, 55, 53, 51, 49, 47, 45, 43, 41, 39, 37, 35, 33, 31, 29, 27, 25, 23, 21, 19, 17, 15, 13, 11, 9, 7, 5), (60, 61, 63, 62), (62, 63, 1, 0), (0, 2, 4, 6, 8, 10, 12, 14, 16, 18, 20, 22, 24, 26, 28, 30, 32, 34, 36, 38, 40, 42, 44, 46, 48, 50, 52, 54, 56, 58, 60, 62)])
_uv = me_cylinder.uv_layers.new(name='UVMap')
_uv.uv.foreach_set('vector', [1.0, 0.5, 1.0, 1.0, 0.9688, 1.0, 0.9688, 0.5, 0.9688, 0.5, 0.9688, 1.0, 0.9375, 1.0, 0.9375, 0.5, 0.9375, 0.5, 0.9375, 1.0, 0.9062, 1.0, 0.9062, 0.5, 0.9062, 0.5, 0.9062, 1.0, 0.875, 1.0, 0.875, 0.5, 0.875, 0.5, 0.875, 1.0, 0.8438, 1.0, 0.8438, 0.5, 0.8438, 0.5, 0.8438, 1.0, 0.8125, 1.0, 0.8125, 0.5, 0.8125, 0.5, 0.8125, 1.0, 0.7812, 1.0, 0.7812, 0.5, 0.7812, 0.5, 0.7812, 1.0, 0.75, 1.0, 0.75, 0.5, 0.75, 0.5, 0.75, 1.0, 0.7188, 1.0, 0.7188, 0.5, 0.7188, 0.5, 0.7188, 1.0, 0.6875, 1.0, 0.6875, 0.5, 0.6875, 0.5, 0.6875, 1.0, 0.6562, 1.0, 0.6562, 0.5, 0.6562, 0.5, 0.6562, 1.0, 0.625, 1.0, 0.625, 0.5, 0.625, 0.5, 0.625, 1.0, 0.5938, 1.0, 0.5938, 0.5, 0.5938, 0.5, 0.5938, 1.0, 0.5625, 1.0, 0.5625, 0.5, 0.5625, 0.5, 0.5625, 1.0, 0.5312, 1.0, 0.5312, 0.5, 0.5312, 0.5, 0.5312, 1.0, 0.5, 1.0, 0.5, 0.5, 0.5, 0.5, 0.5, 1.0, 0.4688, 1.0, 0.4688, 0.5, 0.4688, 0.5, 0.4688, 1.0, 0.4375, 1.0, 0.4375, 0.5, 0.4375, 0.5, 0.4375, 1.0, 0.4062, 1.0, 0.4062, 0.5, 0.4062, 0.5, 0.4062, 1.0, 0.375, 1.0, 0.375, 0.5, 0.375, 0.5, 0.375, 1.0, 0.3438, 1.0, 0.3438, 0.5, 0.3438, 0.5, 0.3438, 1.0, 0.3125, 1.0, 0.3125, 0.5, 0.3125, 0.5, 0.3125, 1.0, 0.2812, 1.0, 0.2812, 0.5, 0.2812, 0.5, 0.2812, 1.0, 0.25, 1.0, 0.25, 0.5, 0.25, 0.5, 0.25, 1.0, 0.2188, 1.0, 0.2188, 0.5, 0.2188, 0.5, 0.2188, 1.0, 0.1875, 1.0, 0.1875, 0.5, 0.1875, 0.5, 0.1875, 1.0, 0.1562, 1.0, 0.1562, 0.5, 0.1562, 0.5, 0.1562, 1.0, 0.125, 1.0, 0.125, 0.5, 0.125, 0.5, 0.125, 1.0, 0.09375, 1.0, 0.09375, 0.5, 0.09375, 0.5, 0.09375, 1.0, 0.0625, 1.0, 0.0625, 0.5, 0.2968, 0.4854, 0.25, 0.49, 0.2032, 0.4854, 0.1582, 0.4717, 0.1167, 0.4496, 0.08029, 0.4197, 0.05045, 0.3833, 0.02827, 0.3418, 0.01461, 0.2968, 0.01, 0.25, 0.01461, 0.2032, 0.02827, 0.1582, 0.05045, 0.1167, 0.08029, 0.08029, 0.1167, 0.05045, 0.1582, 0.02827, 0.2032, 0.01461, 0.25, 0.01, 0.2968, 0.01461, 0.3418, 0.02827, 0.3833, 0.05045, 0.4197, 0.08029, 0.4496, 0.1167, 0.4717, 0.1582, 0.4854, 0.2032, 0.49, 0.25, 0.4854, 0.2968, 0.4717, 0.3418, 0.4496, 0.3833, 0.4197, 0.4197, 0.3833, 0.4496, 0.3418, 0.4717, 0.0625, 0.5, 0.0625, 1.0, 0.03125, 1.0, 0.03125, 0.5, 0.03125, 0.5, 0.03125, 1.0, 0.0, 1.0, 0.0, 0.5, 0.75, 0.49, 0.7968, 0.4854, 0.8418, 0.4717, 0.8833, 0.4496, 0.9197, 0.4197, 0.9496, 0.3833, 0.9717, 0.3418, 0.9854, 0.2968, 0.99, 0.25, 0.9854, 0.2032, 0.9717, 0.1582, 0.9496, 0.1167, 0.9197, 0.08029, 0.8833, 0.05045, 0.8418, 0.02827, 0.7968, 0.01461, 0.75, 0.01, 0.7032, 0.01461, 0.6582, 0.02827, 0.6167, 0.05045, 0.5803, 0.08029, 0.5504, 0.1167, 0.5283, 0.1582, 0.5146, 0.2032, 0.51, 0.25, 0.5146, 0.2968, 0.5283, 0.3418, 0.5504, 0.3833, 0.5803, 0.4197, 0.6167, 0.4496, 0.6582, 0.4717, 0.7032, 0.4854])
me_cylinder.update()
me_plane = bpy.data.meshes.new('Plane')
me_plane.from_pydata([(-1.0, -1.0, 0.0), (1.0, -1.0, 0.0), (-1.0, 1.0, 0.0), (1.0, 1.0, 0.0)], [], [(0, 1, 3, 2)])
_uv = me_plane.uv_layers.new(name='UVMap')
_uv.uv.foreach_set('vector', [0.0, 0.0, 1.0, 0.0, 1.0, 1.0, 0.0, 1.0])
me_plane.materials.append(mat_bg)
me_plane.update()
me_cube_001 = bpy.data.meshes.new('Cube.001')
me_cube_001.from_pydata([(-1.0, -1.839, -1.0), (-1.0, -1.839, 1.0), (-1.0, 0.1612, -1.0), (-1.0, 0.1612, 1.0), (1.0, -1.839, -1.0), (1.0, -1.839, 1.0), (1.0, 0.1612, -1.0), (1.0, 0.1612, 1.0), (0.3333, 1.776, -1.0), (-0.3333, 1.776, -1.0), (-0.3333, 1.776, 1.0), (0.3333, 1.776, 1.0), (-0.3333, 0.0513, -1.0), (0.3333, 0.0513, -1.0), (0.3333, 0.0513, 1.0), (-0.3333, 0.0513, 1.0)], [], [(0, 1, 3, 2), (8, 11, 7, 6), (6, 7, 5, 4), (12, 15, 1, 0), (8, 6, 4, 13), (10, 3, 1, 15), (7, 11, 14, 5), (11, 10, 15, 14), (2, 9, 12, 0), (9, 8, 13, 12), (4, 5, 14, 13), (13, 14, 15, 12), (2, 3, 10, 9), (9, 10, 11, 8)])
_uv = me_cube_001.uv_layers.new(name='UVMap')
_uv.uv.foreach_set('vector', [0.375, 0.0, 0.625, 0.0, 0.625, 0.25, 0.375, 0.25, 0.375, 0.4167, 0.625, 0.4167, 0.625, 0.5, 0.375, 0.5, 0.375, 0.5, 0.625, 0.5, 0.625, 0.75, 0.375, 0.75, 0.375, 0.9167, 0.625, 0.9167, 0.625, 1.0, 0.375, 1.0, 0.2917, 0.5, 0.375, 0.5, 0.375, 0.75, 0.2917, 0.75, 0.7917, 0.5, 0.875, 0.5, 0.875, 0.75, 0.7917, 0.75, 0.625, 0.5, 0.7083, 0.5, 0.7083, 0.75, 0.625, 0.75, 0.7083, 0.5, 0.7917, 0.5, 0.7917, 0.75, 0.7083, 0.75, 0.125, 0.5, 0.2083, 0.5, 0.2083, 0.75, 0.125, 0.75, 0.2083, 0.5, 0.2917, 0.5, 0.2917, 0.75, 0.2083, 0.75, 0.375, 0.75, 0.625, 0.75, 0.625, 0.8333, 0.375, 0.8333, 0.375, 0.8333, 0.625, 0.8333, 0.625, 0.9167, 0.375, 0.9167, 0.375, 0.25, 0.625, 0.25, 0.625, 0.3333, 0.375, 0.3333, 0.375, 0.3333, 0.625, 0.3333, 0.625, 0.4167, 0.375, 0.4167])
me_cube_001.update()

# ---- objects
ob_cube = bpy.data.objects.new('Cube', me_cube)
ob_light = bpy.data.objects.new('Light', light_light)
ob_camera = bpy.data.objects.new('Camera', cam_camera)
ob_cylinder = bpy.data.objects.new('Cylinder', me_cylinder)
ob_sun = bpy.data.objects.new('Sun', light_sun)
ob_plane = bpy.data.objects.new('Plane', me_plane)
ob_cube_001 = bpy.data.objects.new('Cube.001', me_cube_001)

# ---- transforms, parenting, visibility, modifiers, constraints
ob_cube.location = (0.0, 0.0, 0.0)
ob_cube.scale = (7.539, 0.1782, 7.539)
ob_cube.lock_rotations_4d = False
ob_cube.empty_display_type = 'ARROWS'
ob_cube.hide_render = True
ob_cube.lineart.crease_threshold = 0.0
ob_light.location = (-0.1321, 7.101, 5.904)
ob_light.rotation_euler = (0.6503, 0.05522, 1.866)
ob_light.lock_rotations_4d = False
ob_light.empty_display_type = 'ARROWS'
ob_light.color = (0.0, 0.0, 0.0, 0.0)
ob_light.lineart.crease_threshold = 0.0
ob_camera.location = (0.002792, -20.92, -0.01319)
ob_camera.rotation_euler = (1.571, 6.671e-09, -6.28e-16)
ob_camera.lock_rotations_4d = False
ob_camera.empty_display_type = 'ARROWS'
ob_camera.color = (0.0, 0.0, 0.0, 0.0)
ob_camera.display_type = 'WIRE'
ob_camera.lineart.crease_threshold = 0.0
ob_cylinder.location = (-0.05764, -0.5091, 0.003602)
ob_cylinder.rotation_euler = (-1.571, -2.22e-16, 2.22e-16)
ob_cylinder.scale = (4.585, 6.574, 3.082)
ob_cylinder.hide_render = True
ob_sun.location = (0.0, -27.09, 0.0)
ob_sun.rotation_euler = (1.571, 2.22e-16, 2.22e-16)
ob_plane.location = (0.0, 0.3939, 0.0)
ob_plane.rotation_euler = (-1.571, -2.22e-16, 2.22e-16)
ob_plane.scale = (8.32, 8.32, 8.32)
ob_plane.hide_render = True
ob_cube_001.location = (0.0, 0.0, 0.0)
ob_cube_001.scale = (6.629, 2.453, 3.235)

# ---- collection membership
col_collection.objects.link(ob_cube)
col_collection.objects.link(ob_light)
col_collection.objects.link(ob_camera)
col_collection.objects.link(ob_cylinder)
col_collection.objects.link(ob_sun)
col_collection.objects.link(ob_plane)
col_collection.objects.link(ob_cube_001)

# ---- scene / render settings (as saved in the file)
scene.camera = ob_camera
scene.frame_start = 1; scene.frame_end = 250; scene.frame_set(0)
scene.render.engine = 'BLENDER_EEVEE_NEXT'
scene.render.resolution_x = 800
scene.render.resolution_y = 300
scene.cycles.samples = 500
bpy.context.view_layer.update()
